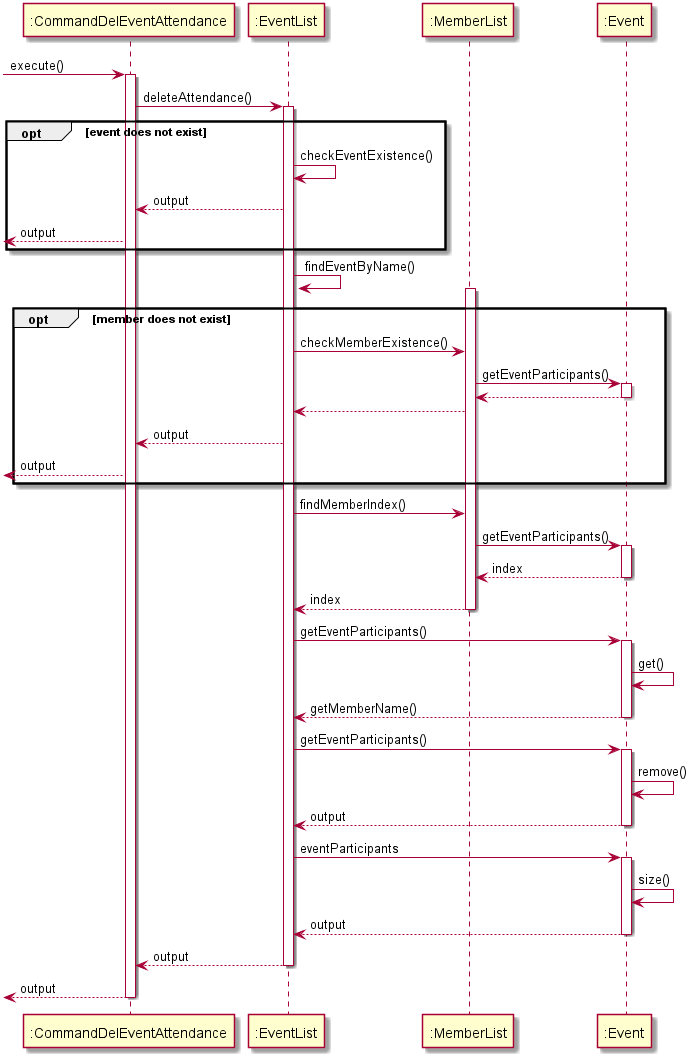

The diagram above was rendered by PlantUML. Its source (embedded in the PNG):
@startuml
 -> ":CommandDelEventAttendance": execute()

activate ":CommandDelEventAttendance"
":CommandDelEventAttendance" -> ":EventList" : deleteAttendance()
activate ":EventList"

opt event does not exist
":EventList" -> ":EventList" : checkEventExistence()
":EventList" --> ":CommandDelEventAttendance" : output
<-- ":CommandDelEventAttendance" : output
end

":EventList" -> ":EventList" : findEventByName()

opt member does not exist
activate ":MemberList"
":EventList" -> ":MemberList" : checkMemberExistence()
":MemberList" -> ":Event" : getEventParticipants()
activate ":Event"
return
":MemberList" --> ":EventList"
":EventList" --> ":CommandDelEventAttendance" : output
<-- ":CommandDelEventAttendance" : output
end

activate ":MemberList"
":EventList" -> ":MemberList" : findMemberIndex()
":MemberList" -> ":Event" : getEventParticipants()
activate ":Event"
return index
":MemberList" --> ":EventList" :index
deactivate ":MemberList"
":EventList" -> ":Event" : getEventParticipants()
activate ":Event"
":Event" -> ":Event" : get()
return getMemberName()

":EventList" -> ":Event" : getEventParticipants()
activate ":Event"
":Event" -> ":Event" : remove()
return output

":EventList" -> ":Event" : eventParticipants
activate ":Event"
":Event" -> ":Event" : size()
return output

deactivate ":Event"


":EventList" --> ":CommandDelEventAttendance" : output
deactivate ":EventList"
<-- ":CommandDelEventAttendance" : output
deactivate ":CommandDelEventAttendance"




@enduml